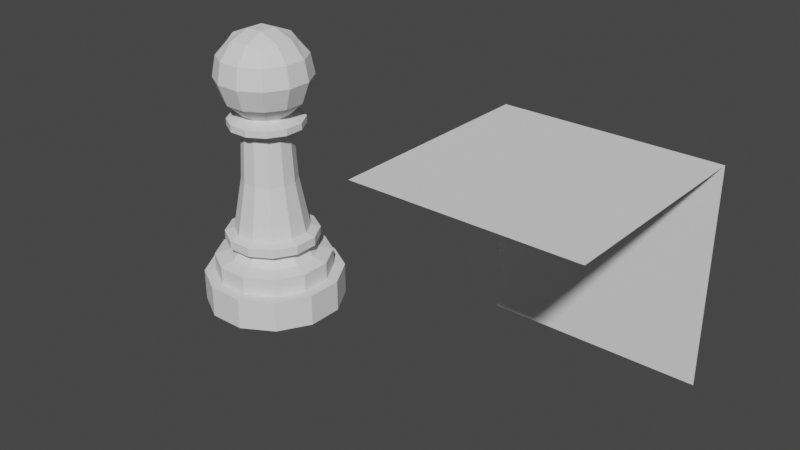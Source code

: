 # Source: Control_Edges.blend  (saved by Blender 2.80.74; exported with 4.5.12 LTS)
import bpy
from mathutils import Matrix  # noqa: F401  (used for matrix-valued properties, if any)

bpy.ops.wm.read_factory_settings(use_empty=True)
scene = bpy.context.scene
scene.name = 'Scene'

# ---- collections
col_collection = bpy.data.collections.new('Collection'); scene.collection.children.link(col_collection)

# ---- world
world_world = bpy.data.worlds.new('World'); scene.world = world_world
world_world.color = (0.05088, 0.05088, 0.05088)
world_world.use_sun_shadow = False
world_world.sun_shadow_jitter_overblur = 0.0

# ---- meshes
me_cylinder = bpy.data.meshes.new('Cylinder')
me_cylinder.from_pydata([(-0.5703, 0.5703, 0.0), (-0.5931, 0.5931, 0.4552), (-0.2087, 0.779, 0.0), (-0.2171, 0.8102, 0.4552), (0.2087, 0.779, 0.0), (0.2171, 0.8102, 0.4552), (0.5703, 0.5703, 0.0), (0.5931, 0.5931, 0.4552), (0.779, 0.2087, 0.0), (0.8102, 0.2171, 0.4552), (0.779, -0.2087, 0.0), (0.8102, -0.2171, 0.4552), (0.5703, -0.5703, 0.0), (0.5931, -0.5931, 0.4552), (0.2087, -0.779, 0.0), (0.2171, -0.8102, 0.4552), (-0.2087, -0.779, 0.0), (-0.2171, -0.8102, 0.4552), (-0.5703, -0.5703, 0.0), (-0.5931, -0.5931, 0.4552), (-0.779, -0.2087, 0.0), (-0.8102, -0.2171, 0.4552), (-0.779, 0.2087, 0.0), (-0.8102, 0.2171, 0.4552), (-0.2588, 0.9659, 0.4552), (-0.7071, 0.7071, 0.4552), (0.2588, 0.9659, 0.4552), (0.7071, 0.7071, 0.4552), (0.9659, 0.2588, 0.4552), (0.9659, -0.2588, 0.4552), (0.7071, -0.7071, 0.4552), (0.2588, -0.9659, 0.4552), (-0.2588, -0.9659, 0.4552), (-0.7071, -0.7071, 0.4552), (-0.9659, -0.2588, 0.4552), (-0.9659, 0.2588, 0.4552), (-0.2171, 0.8102, 0.714), (-0.5931, 0.5931, 0.714), (0.2171, 0.8102, 0.714), (0.5931, 0.5931, 0.714), (0.8102, 0.2171, 0.714), (0.8102, -0.2171, 0.714), (0.5931, -0.5931, 0.714), (0.2171, -0.8102, 0.714), (-0.2171, -0.8102, 0.714), (-0.5931, -0.5931, 0.714), (-0.8102, -0.2171, 0.714), (-0.8102, 0.2171, 0.714), (-0.6479, 0.1736, 0.9578), (-0.6479, -0.1736, 0.9578), (-0.4743, -0.4743, 0.9578), (-0.1736, -0.6479, 0.9578), (0.1736, -0.6479, 0.9578), (0.4743, -0.4743, 0.9578), (0.6479, -0.1736, 0.9578), (0.6479, 0.1736, 0.9578), (0.4743, 0.4743, 0.9578), (0.1736, 0.6479, 0.9578), (-0.4743, 0.4743, 0.9578), (-0.1736, 0.6479, 0.9578), (-0.1664, 0.6209, 0.7702), (-0.4545, 0.4545, 0.7702), (0.1664, 0.6209, 0.7702), (0.4545, 0.4545, 0.7702), (0.6209, 0.1664, 0.7702), (0.6209, -0.1664, 0.7702), (0.4545, -0.4545, 0.7702), (0.1664, -0.6209, 0.7702), (-0.1664, -0.6209, 0.7702), (-0.4545, -0.4545, 0.7702), (-0.6209, -0.1664, 0.7702), (-0.6209, 0.1664, 0.7702), (-0.1395, 0.5205, 0.9068), (-0.381, 0.381, 0.9068), (0.1395, 0.5205, 0.9068), (0.381, 0.381, 0.9068), (0.5205, 0.1395, 0.9068), (0.5205, -0.1395, 0.9068), (0.381, -0.381, 0.9068), (0.1395, -0.5205, 0.9068), (-0.1395, -0.5205, 0.9068), (-0.381, -0.381, 0.9068), (-0.5205, -0.1395, 0.9068), (-0.5205, 0.1395, 0.9068), (-0.6479, 0.1736, 1.084), (-0.6479, -0.1736, 1.084), (-0.4743, 0.4743, 1.084), (-0.4743, -0.4743, 1.084), (-0.1736, -0.6479, 1.084), (0.1736, -0.6479, 1.084), (0.4743, -0.4743, 1.084), (0.6479, -0.1736, 1.084), (0.6479, 0.1736, 1.084), (0.4743, 0.4743, 1.084), (0.1736, 0.6479, 1.084), (-0.1736, 0.6479, 1.084), (-0.1606, 0.5993, 3.639), (0.1606, 0.5993, 3.639), (0.4387, 0.4387, 3.639), (0.5993, 0.1606, 3.639), (0.5993, -0.1606, 3.639), (0.4387, -0.4387, 3.639), (0.1606, -0.5993, 3.639), (-0.1606, -0.5993, 3.639), (-0.4387, -0.4387, 3.639), (-0.4387, 0.4387, 3.639), (-0.5993, -0.1606, 3.639), (-0.5993, 0.1606, 3.639), (-0.6543, 0.1753, 3.345), (-0.6543, -0.1753, 3.345), (-0.479, -0.479, 3.345), (-0.1753, -0.6543, 3.345), (0.1753, -0.6543, 3.345), (0.479, -0.479, 3.345), (0.6543, -0.1753, 3.345), (0.6543, 0.1753, 3.345), (0.479, 0.479, 3.345), (0.1753, 0.6543, 3.345), (-0.479, 0.479, 3.345), (-0.1753, 0.6543, 3.345), (0.1023, -0.3819, 1.877), (-0.1023, -0.3819, 1.877), (-0.2795, 0.2795, 1.877), (-0.1023, 0.3819, 1.877), (-0.3819, 0.1023, 1.877), (0.2795, 0.2795, 1.877), (0.3819, 0.1023, 1.877), (0.2795, -0.2795, 1.877), (-0.2795, -0.2795, 1.877), (-0.3819, -0.1023, 1.877), (0.1023, 0.3819, 1.877), (0.3819, -0.1023, 1.877), (-0.0914, 0.3411, 2.61), (0.0914, 0.3411, 2.61), (0.2497, 0.2497, 2.61), (0.3411, 0.0914, 2.61), (0.3411, -0.0914, 2.61), (0.2497, -0.2497, 2.61), (0.0914, -0.3411, 2.61), (-0.0914, -0.3411, 2.61), (-0.2497, -0.2497, 2.61), (-0.2497, 0.2497, 2.61), (-0.3411, -0.0914, 2.61), (-0.3411, 0.09139, 2.61), (-0.1458, 0.544, 3.032), (0.1458, 0.544, 3.032), (0.3983, 0.3983, 3.032), (0.544, 0.1458, 3.032), (0.544, -0.1458, 3.032), (0.3983, -0.3983, 3.032), (0.1458, -0.544, 3.032), (-0.1458, -0.544, 3.032), (-0.3983, -0.3983, 3.032), (-0.3983, 0.3983, 3.032), (-0.544, -0.1458, 3.032), (-0.544, 0.1458, 3.032), (-0.3187, 0.08539, 2.822), (-0.3187, -0.08539, 2.822), (-0.2333, -0.2333, 2.822), (-0.08539, -0.3187, 2.822), (0.08539, -0.3187, 2.822), (0.2333, -0.2333, 2.822), (0.3187, -0.08539, 2.822), (0.3187, 0.08539, 2.822), (0.2333, 0.2333, 2.822), (0.08539, 0.3187, 2.822), (-0.2333, 0.2333, 2.822), (-0.08539, 0.3187, 2.822), (-0.1398, 0.5217, 2.759), (0.1398, 0.5217, 2.759), (0.3819, 0.3819, 2.759), (0.5217, 0.1398, 2.759), (0.5217, -0.1398, 2.759), (0.3819, -0.3819, 2.759), (0.1398, -0.5217, 2.759), (-0.1398, -0.5217, 2.759), (-0.3819, -0.3819, 2.759), (-0.3819, 0.3819, 2.759), (-0.5217, -0.1398, 2.759), (-0.5217, 0.1398, 2.759), (-0.5217, 0.1398, 2.663), (-0.5217, -0.1398, 2.663), (-0.3819, -0.3819, 2.663), (-0.1398, -0.5217, 2.663), (0.1398, -0.5217, 2.663), (0.3819, -0.3819, 2.663), (0.5217, -0.1398, 2.663), (0.5217, 0.1398, 2.663), (0.3819, 0.3819, 2.663), (0.1398, 0.5217, 2.663), (-0.3819, 0.3819, 2.663), (-0.1398, 0.5217, 2.663), (-0.1387, -0.5177, 1.126), (-0.1387, 0.5177, 1.126), (0.5177, 0.1387, 1.126), (-0.5177, -0.1387, 1.126), (0.5177, -0.1387, 1.126), (0.1387, 0.5177, 1.126), (-0.3789, -0.379, 1.126), (0.379, -0.3789, 1.126), (0.379, 0.3789, 1.126), (-0.5177, 0.1387, 1.126), (-0.379, 0.379, 1.126), (0.1387, -0.5177, 1.126), (-0.1353, 0.3999, 3.881), (-0.3224, 0.3224, 3.824), (0.1353, 0.3999, 3.881), (0.3224, 0.3224, 3.824), (0.4022, 0.133, 3.881), (0.4022, -0.133, 3.881), (0.3224, -0.3224, 3.824), (0.1353, -0.3999, 3.881), (-0.1353, -0.3999, 3.881), (-0.3224, -0.3224, 3.824), (-0.4022, -0.133, 3.881), (-0.4022, 0.133, 3.881), (0.1221, 0.1221, 3.992), (0.1221, -0.1221, 3.992), (-0.1221, 0.1221, 3.992), (-0.1221, -0.1221, 3.992), (-0.7071, 0.7071, 0.0), (-0.2588, 0.9659, 0.0), (0.2588, 0.9659, 0.0), (0.7071, 0.7071, 0.0), (0.9659, 0.2588, 0.0), (0.9659, -0.2588, 0.0), (0.7071, -0.7071, 0.0), (0.2588, -0.9659, 0.0), (-0.2588, -0.9659, 0.0), (-0.7071, -0.7071, 0.0), (-0.9659, -0.2588, 0.0), (-0.9659, 0.2588, 0.0), (0.3038, -0.2851, 0.0), (0.3038, 0.2851, 0.0), (-0.3038, -0.2851, 0.0), (-0.3038, 0.2851, 0.0)], [], [(220, 25, 24, 221), (221, 24, 26, 222), (222, 26, 27, 223), (223, 27, 28, 224), (224, 28, 29, 225), (225, 29, 30, 226), (226, 30, 31, 227), (227, 31, 32, 228), (228, 32, 33, 229), (229, 33, 34, 230), (13, 11, 41, 42), (230, 34, 35, 231), (231, 35, 25, 220), (1, 3, 24, 25), (3, 5, 26, 24), (5, 7, 27, 26), (7, 9, 28, 27), (9, 11, 29, 28), (11, 13, 30, 29), (13, 15, 31, 30), (15, 17, 32, 31), (17, 19, 33, 32), (19, 21, 34, 33), (21, 23, 35, 34), (23, 1, 25, 35), (45, 44, 68, 69), (7, 5, 38, 39), (21, 19, 45, 46), (15, 13, 42, 43), (9, 7, 39, 40), (23, 21, 46, 47), (3, 1, 37, 36), (17, 15, 43, 44), (11, 9, 40, 41), (1, 23, 47, 37), (5, 3, 36, 38), (19, 17, 44, 45), (73, 83, 48, 58), (42, 41, 65, 66), (39, 38, 62, 63), (46, 45, 69, 70), (43, 42, 66, 67), (40, 39, 63, 64), (47, 46, 70, 71), (36, 37, 61, 60), (44, 43, 67, 68), (41, 40, 64, 65), (37, 47, 71, 61), (38, 36, 60, 62), (60, 72, 74, 62), (62, 74, 75, 63), (63, 75, 76, 64), (64, 76, 77, 65), (65, 77, 78, 66), (66, 78, 79, 67), (67, 79, 80, 68), (68, 80, 81, 69), (69, 81, 82, 70), (70, 82, 83, 71), (71, 83, 73, 61), (53, 54, 91, 90), (77, 76, 55, 54), (80, 79, 52, 51), (78, 77, 54, 53), (79, 78, 53, 52), (72, 73, 58, 59), (81, 80, 51, 50), (82, 81, 50, 49), (83, 82, 49, 48), (74, 72, 59, 57), (75, 74, 57, 56), (76, 75, 56, 55), (61, 73, 72, 60), (108, 109, 106, 107), (50, 51, 88, 87), (57, 59, 95, 94), (48, 49, 85, 84), (54, 55, 92, 91), (51, 52, 89, 88), (59, 58, 86, 95), (58, 48, 84, 86), (55, 56, 93, 92), (52, 53, 90, 89), (49, 50, 87, 85), (56, 57, 94, 93), (117, 119, 96, 97), (110, 111, 103, 104), (113, 114, 100, 101), (200, 197, 130, 125), (116, 117, 97, 98), (109, 110, 104, 106), (112, 113, 101, 102), (115, 116, 98, 99), (118, 108, 107, 105), (119, 118, 105, 96), (111, 112, 102, 103), (100, 99, 208, 209), (150, 149, 113, 112), (154, 152, 110, 109), (146, 145, 117, 116), (149, 148, 114, 113), (152, 151, 111, 110), (145, 144, 119, 117), (155, 154, 109, 108), (148, 147, 115, 114), (151, 150, 112, 111), (144, 153, 118, 119), (153, 155, 108, 118), (114, 115, 99, 100), (123, 122, 141, 132), (202, 201, 124, 122), (199, 196, 131, 127), (192, 203, 120, 121), (193, 202, 122, 123), (201, 195, 129, 124), (197, 193, 123, 130), (194, 200, 125, 126), (126, 125, 134, 135), (196, 194, 126, 131), (203, 199, 127, 120), (195, 198, 128, 129), (121, 120, 138, 139), (198, 192, 121, 128), (120, 127, 137, 138), (127, 131, 136, 137), (130, 123, 132, 133), (131, 126, 135, 136), (122, 124, 143, 141), (125, 130, 133, 134), (124, 129, 142, 143), (161, 162, 148, 149), (129, 128, 140, 142), (128, 121, 139, 140), (164, 165, 145, 146), (157, 158, 152, 154), (160, 161, 149, 150), (163, 164, 146, 147), (166, 156, 155, 153), (167, 166, 153, 144), (159, 160, 150, 151), (162, 163, 147, 148), (156, 157, 154, 155), (165, 167, 144, 145), (147, 146, 116, 115), (178, 176, 158, 157), (170, 169, 165, 164), (173, 172, 162, 161), (176, 175, 159, 158), (169, 168, 167, 165), (179, 178, 157, 156), (172, 171, 163, 162), (175, 174, 160, 159), (168, 177, 166, 167), (177, 179, 156, 166), (171, 170, 164, 163), (158, 159, 151, 152), (188, 189, 169, 170), (181, 182, 176, 178), (184, 185, 173, 174), (187, 188, 170, 171), (190, 180, 179, 177), (191, 190, 177, 168), (183, 184, 174, 175), (186, 187, 171, 172), (180, 181, 178, 179), (189, 191, 168, 169), (182, 183, 175, 176), (174, 173, 161, 160), (135, 134, 188, 187), (138, 137, 185, 184), (142, 140, 182, 181), (134, 133, 189, 188), (137, 136, 186, 185), (140, 139, 183, 182), (133, 132, 191, 189), (143, 142, 181, 180), (136, 135, 187, 186), (139, 138, 184, 183), (132, 141, 190, 191), (185, 186, 172, 173), (141, 143, 180, 190), (93, 94, 197, 200), (86, 84, 201, 202), (90, 91, 196, 199), (88, 89, 203, 192), (95, 86, 202, 193), (84, 85, 195, 201), (94, 95, 193, 197), (92, 93, 200, 194), (91, 92, 194, 196), (89, 90, 199, 203), (85, 87, 198, 195), (87, 88, 192, 198), (207, 206, 216, 208), (107, 106, 214, 215), (97, 96, 204, 206), (104, 103, 212, 213), (101, 100, 209, 210), (98, 97, 206, 207), (106, 104, 213, 214), (102, 101, 210, 211), (99, 98, 207, 208), (105, 107, 215, 205), (96, 105, 205, 204), (103, 102, 211, 212), (206, 204, 218, 216), (204, 205, 215, 218), (208, 216, 217, 209), (216, 218, 219, 217), (218, 215, 214, 219), (209, 217, 211, 210), (217, 219, 212, 211), (219, 214, 213, 212), (2, 0, 220, 221), (4, 2, 221, 222), (6, 4, 222, 223), (8, 6, 223, 224), (10, 8, 224, 225), (12, 10, 225, 226), (14, 12, 226, 227), (16, 14, 227, 228), (18, 16, 228, 229), (20, 18, 229, 230), (22, 20, 230, 231), (0, 22, 231, 220), (12, 14, 232, 10), (14, 16, 234, 232), (16, 18, 20, 234), (10, 232, 233, 8), (232, 234, 235, 233), (234, 20, 22, 235), (8, 233, 4, 6), (233, 235, 2, 4), (235, 22, 0, 2)])
_uv = me_cylinder.uv_layers.new(name='UVMap')
_uv.uv.foreach_set('vector', [1.0, 0.5, 1.0, 1.0, 0.9167, 1.0, 0.9167, 0.5, 0.9167, 0.5, 0.9167, 1.0, 0.8333, 1.0, 0.8333, 0.5, 0.8333, 0.5, 0.8333, 1.0, 0.75, 1.0, 0.75, 0.5, 0.75, 0.5, 0.75, 1.0, 0.6667, 1.0, 0.6667, 0.5, 0.6667, 0.5, 0.6667, 1.0, 0.5833, 1.0, 0.5833, 0.5, 0.5833, 0.5, 0.5833, 1.0, 0.5, 1.0, 0.5, 0.5, 0.5, 0.5, 0.5, 1.0, 0.4167, 1.0, 0.4167, 0.5, 0.4167, 0.5, 0.4167, 1.0, 0.3333, 1.0, 0.3333, 0.5, 0.3333, 0.5, 0.3333, 1.0, 0.25, 1.0, 0.25, 0.5, 0.25, 0.5, 0.25, 1.0, 0.1667, 1.0, 0.1667, 0.5, 0.25, 0.0487, 0.3506, 0.07567, 0.3506, 0.07567, 0.25, 0.0487, 0.1667, 0.5, 0.1667, 1.0, 0.08333, 1.0, 0.08333, 0.5, 0.08333, 0.5, 0.08333, 1.0, 7.451e-08, 1.0, 7.451e-08, 0.5, 0.25, 0.4513, 0.3506, 0.4243, 0.37, 0.4578, 0.25, 0.49, 0.3506, 0.4243, 0.4243, 0.3506, 0.4578, 0.37, 0.37, 0.4578, 0.4243, 0.3506, 0.4513, 0.25, 0.49, 0.25, 0.4578, 0.37, 0.4513, 0.25, 0.4243, 0.1494, 0.4578, 0.13, 0.49, 0.25, 0.4243, 0.1494, 0.3506, 0.07567, 0.37, 0.04215, 0.4578, 0.13, 0.3506, 0.07567, 0.25, 0.0487, 0.25, 0.01, 0.37, 0.04215, 0.25, 0.0487, 0.1494, 0.07567, 0.13, 0.04215, 0.25, 0.01, 0.1494, 0.07567, 0.07567, 0.1494, 0.04215, 0.13, 0.13, 0.04215, 0.07567, 0.1494, 0.0487, 0.25, 0.01, 0.25, 0.04215, 0.13, 0.0487, 0.25, 0.07567, 0.3506, 0.04215, 0.37, 0.01, 0.25, 0.07567, 0.3506, 0.1494, 0.4243, 0.13, 0.4578, 0.04215, 0.37, 0.1494, 0.4243, 0.25, 0.4513, 0.25, 0.49, 0.13, 0.4578, 0.0487, 0.25, 0.07567, 0.1494, 0.07567, 0.1494, 0.0487, 0.25, 0.4513, 0.25, 0.4243, 0.3506, 0.4243, 0.3506, 0.4513, 0.25, 0.07567, 0.3506, 0.0487, 0.25, 0.0487, 0.25, 0.07567, 0.3506, 0.1494, 0.07567, 0.25, 0.0487, 0.25, 0.0487, 0.1494, 0.07567, 0.4243, 0.1494, 0.4513, 0.25, 0.4513, 0.25, 0.4243, 0.1494, 0.1494, 0.4243, 0.07567, 0.3506, 0.07567, 0.3506, 0.1494, 0.4243, 0.3506, 0.4243, 0.25, 0.4513, 0.25, 0.4513, 0.3506, 0.4243, 0.07567, 0.1494, 0.1494, 0.07567, 0.1494, 0.07567, 0.07567, 0.1494, 0.3506, 0.07567, 0.4243, 0.1494, 0.4243, 0.1494, 0.3506, 0.07567, 0.25, 0.4513, 0.1494, 0.4243, 0.1494, 0.4243, 0.25, 0.4513, 0.4243, 0.3506, 0.3506, 0.4243, 0.3506, 0.4243, 0.4243, 0.3506, 0.0487, 0.25, 0.07567, 0.1494, 0.07567, 0.1494, 0.0487, 0.25, 0.25, 0.4109, 0.1695, 0.3894, 0.1695, 0.3894, 0.25, 0.4109, 0.25, 0.0487, 0.3506, 0.07567, 0.3506, 0.07567, 0.25, 0.0487, 0.4513, 0.25, 0.4243, 0.3506, 0.4243, 0.3506, 0.4513, 0.25, 0.07567, 0.3506, 0.0487, 0.25, 0.0487, 0.25, 0.07567, 0.3506, 0.1494, 0.07567, 0.25, 0.0487, 0.25, 0.0487, 0.1494, 0.07567, 0.4243, 0.1494, 0.4513, 0.25, 0.4513, 0.25, 0.4243, 0.1494, 0.1494, 0.4243, 0.07567, 0.3506, 0.07567, 0.3506, 0.1494, 0.4243, 0.3506, 0.4243, 0.25, 0.4513, 0.25, 0.4513, 0.3506, 0.4243, 0.07567, 0.1494, 0.1494, 0.07567, 0.1494, 0.07567, 0.07567, 0.1494, 0.3506, 0.07567, 0.4243, 0.1494, 0.4243, 0.1494, 0.3506, 0.07567, 0.25, 0.4513, 0.1494, 0.4243, 0.1494, 0.4243, 0.25, 0.4513, 0.4243, 0.3506, 0.3506, 0.4243, 0.3506, 0.4243, 0.4243, 0.3506, 0.3506, 0.4243, 0.3305, 0.3894, 0.3894, 0.3305, 0.4243, 0.3506, 0.4243, 0.3506, 0.3894, 0.3305, 0.4109, 0.25, 0.4513, 0.25, 0.4513, 0.25, 0.4109, 0.25, 0.3894, 0.1695, 0.4243, 0.1494, 0.4243, 0.1494, 0.3894, 0.1695, 0.3305, 0.1106, 0.3506, 0.07567, 0.3506, 0.07567, 0.3305, 0.1106, 0.25, 0.08906, 0.25, 0.0487, 0.25, 0.0487, 0.25, 0.08906, 0.1695, 0.1106, 0.1494, 0.07567, 0.1494, 0.07567, 0.1695, 0.1106, 0.1106, 0.1695, 0.07567, 0.1494, 0.07567, 0.1494, 0.1106, 0.1695, 0.08906, 0.25, 0.0487, 0.25, 0.0487, 0.25, 0.08906, 0.25, 0.1106, 0.3305, 0.07567, 0.3506, 0.07567, 0.3506, 0.1106, 0.3305, 0.1695, 0.3894, 0.1494, 0.4243, 0.1494, 0.4243, 0.1695, 0.3894, 0.25, 0.4109, 0.25, 0.4513, 0.25, 0.08906, 0.3305, 0.1106, 0.3305, 0.1106, 0.25, 0.08906, 0.3305, 0.1106, 0.3894, 0.1695, 0.3894, 0.1695, 0.3305, 0.1106, 0.1106, 0.1695, 0.1695, 0.1106, 0.1695, 0.1106, 0.1106, 0.1695, 0.25, 0.08906, 0.3305, 0.1106, 0.3305, 0.1106, 0.25, 0.08906, 0.1695, 0.1106, 0.25, 0.08906, 0.25, 0.08906, 0.1695, 0.1106, 0.3305, 0.3894, 0.25, 0.4109, 0.25, 0.4109, 0.3305, 0.3894, 0.08906, 0.25, 0.1106, 0.1695, 0.1106, 0.1695, 0.08906, 0.25, 0.1106, 0.3305, 0.08906, 0.25, 0.08906, 0.25, 0.1106, 0.3305, 0.1695, 0.3894, 0.1106, 0.3305, 0.1106, 0.3305, 0.1695, 0.3894, 0.3894, 0.3305, 0.3305, 0.3894, 0.3305, 0.3894, 0.3894, 0.3305, 0.4109, 0.25, 0.3894, 0.3305, 0.3894, 0.3305, 0.4109, 0.25, 0.3894, 0.1695, 0.4109, 0.25, 0.4109, 0.25, 0.3894, 0.1695, 0.25, 0.4513, 0.25, 0.4109, 0.3305, 0.3894, 0.3506, 0.4243, 0.1695, 0.3894, 0.1106, 0.3305, 0.1106, 0.3305, 0.1695, 0.3894, 0.08906, 0.25, 0.1106, 0.1695, 0.1106, 0.1695, 0.08906, 0.25, 0.3894, 0.3305, 0.3305, 0.3894, 0.3305, 0.3894, 0.3894, 0.3305, 0.1695, 0.3894, 0.1106, 0.3305, 0.1106, 0.3305, 0.1695, 0.3894, 0.3305, 0.1106, 0.3894, 0.1695, 0.3894, 0.1695, 0.3305, 0.1106, 0.1106, 0.1695, 0.1695, 0.1106, 0.1695, 0.1106, 0.1106, 0.1695, 0.3305, 0.3894, 0.25, 0.4109, 0.25, 0.4109, 0.3305, 0.3894, 0.25, 0.4109, 0.1695, 0.3894, 0.1695, 0.3894, 0.25, 0.4109, 0.3894, 0.1695, 0.4109, 0.25, 0.4109, 0.25, 0.3894, 0.1695, 0.1695, 0.1106, 0.25, 0.08906, 0.25, 0.08906, 0.1695, 0.1106, 0.1106, 0.3305, 0.08906, 0.25, 0.08906, 0.25, 0.1106, 0.3305, 0.4109, 0.25, 0.3894, 0.3305, 0.3894, 0.3305, 0.4109, 0.25, 0.3894, 0.3305, 0.3305, 0.3894, 0.3305, 0.3894, 0.3894, 0.3305, 0.08906, 0.25, 0.1106, 0.1695, 0.1106, 0.1695, 0.08906, 0.25, 0.25, 0.08906, 0.3305, 0.1106, 0.3305, 0.1106, 0.25, 0.08906, 0.4109, 0.25, 0.3894, 0.3305, 0.3894, 0.3305, 0.4109, 0.25, 0.4109, 0.25, 0.3894, 0.3305, 0.3894, 0.3305, 0.4109, 0.25, 0.1106, 0.3305, 0.08906, 0.25, 0.08906, 0.25, 0.1106, 0.3305, 0.1695, 0.1106, 0.25, 0.08906, 0.25, 0.08906, 0.1695, 0.1106, 0.3894, 0.1695, 0.4109, 0.25, 0.4109, 0.25, 0.3894, 0.1695, 0.25, 0.4109, 0.1695, 0.3894, 0.1695, 0.3894, 0.25, 0.4109, 0.3305, 0.3894, 0.25, 0.4109, 0.25, 0.4109, 0.3305, 0.3894, 0.1106, 0.1695, 0.1695, 0.1106, 0.1695, 0.1106, 0.1106, 0.1695, 0.3305, 0.1106, 0.3894, 0.1695, 0.3894, 0.1695, 0.3305, 0.1106, 0.1695, 0.1106, 0.25, 0.08906, 0.25, 0.08906, 0.1695, 0.1106, 0.1106, 0.3305, 0.08906, 0.25, 0.08906, 0.25, 0.1106, 0.3305, 0.4109, 0.25, 0.3894, 0.3305, 0.3894, 0.3305, 0.4109, 0.25, 0.25, 0.08906, 0.3305, 0.1106, 0.3305, 0.1106, 0.25, 0.08906, 0.08906, 0.25, 0.1106, 0.1695, 0.1106, 0.1695, 0.08906, 0.25, 0.3894, 0.3305, 0.3305, 0.3894, 0.3305, 0.3894, 0.3894, 0.3305, 0.1695, 0.3894, 0.1106, 0.3305, 0.1106, 0.3305, 0.1695, 0.3894, 0.3305, 0.1106, 0.3894, 0.1695, 0.3894, 0.1695, 0.3305, 0.1106, 0.1106, 0.1695, 0.1695, 0.1106, 0.1695, 0.1106, 0.1106, 0.1695, 0.3305, 0.3894, 0.25, 0.4109, 0.25, 0.4109, 0.3305, 0.3894, 0.25, 0.4109, 0.1695, 0.3894, 0.1695, 0.3894, 0.25, 0.4109, 0.3305, 0.1106, 0.3894, 0.1695, 0.3894, 0.1695, 0.3305, 0.1106, 0.3305, 0.3894, 0.25, 0.4109, 0.25, 0.4109, 0.3305, 0.3894, 0.25, 0.4109, 0.1695, 0.3894, 0.1695, 0.3894, 0.25, 0.4109, 0.25, 0.08906, 0.3305, 0.1106, 0.3305, 0.1106, 0.25, 0.08906, 0.1106, 0.1695, 0.1695, 0.1106, 0.1695, 0.1106, 0.1106, 0.1695, 0.3305, 0.3894, 0.25, 0.4109, 0.25, 0.4109, 0.3305, 0.3894, 0.1695, 0.3894, 0.1106, 0.3305, 0.1106, 0.3305, 0.1695, 0.3894, 0.3894, 0.3305, 0.3305, 0.3894, 0.3305, 0.3894, 0.3894, 0.3305, 0.3894, 0.1695, 0.4109, 0.25, 0.4109, 0.25, 0.3894, 0.1695, 0.3894, 0.1695, 0.4109, 0.25, 0.4109, 0.25, 0.3894, 0.1695, 0.3305, 0.1106, 0.3894, 0.1695, 0.3894, 0.1695, 0.3305, 0.1106, 0.1695, 0.1106, 0.25, 0.08906, 0.25, 0.08906, 0.1695, 0.1106, 0.1106, 0.3305, 0.08906, 0.25, 0.08906, 0.25, 0.1106, 0.3305, 0.1106, 0.1695, 0.1695, 0.1106, 0.1695, 0.1106, 0.1106, 0.1695, 0.08906, 0.25, 0.1106, 0.1695, 0.1106, 0.1695, 0.08906, 0.25, 0.1695, 0.1106, 0.25, 0.08906, 0.25, 0.08906, 0.1695, 0.1106, 0.25, 0.08906, 0.3305, 0.1106, 0.3305, 0.1106, 0.25, 0.08906, 0.3894, 0.3305, 0.3305, 0.3894, 0.3305, 0.3894, 0.3894, 0.3305, 0.3305, 0.1106, 0.3894, 0.1695, 0.3894, 0.1695, 0.3305, 0.1106, 0.25, 0.4109, 0.1695, 0.3894, 0.1695, 0.3894, 0.25, 0.4109, 0.4109, 0.25, 0.3894, 0.3305, 0.3894, 0.3305, 0.4109, 0.25, 0.1695, 0.3894, 0.1106, 0.3305, 0.1106, 0.3305, 0.1695, 0.3894, 0.25, 0.08906, 0.3305, 0.1106, 0.3305, 0.1106, 0.25, 0.08906, 0.1106, 0.3305, 0.08906, 0.25, 0.08906, 0.25, 0.1106, 0.3305, 0.08906, 0.25, 0.1106, 0.1695, 0.1106, 0.1695, 0.08906, 0.25, 0.4109, 0.25, 0.3894, 0.3305, 0.3894, 0.3305, 0.4109, 0.25, 0.1106, 0.3305, 0.08906, 0.25, 0.08906, 0.25, 0.1106, 0.3305, 0.1695, 0.1106, 0.25, 0.08906, 0.25, 0.08906, 0.1695, 0.1106, 0.3894, 0.1695, 0.4109, 0.25, 0.4109, 0.25, 0.3894, 0.1695, 0.25, 0.4109, 0.1695, 0.3894, 0.1695, 0.3894, 0.25, 0.4109, 0.3305, 0.3894, 0.25, 0.4109, 0.25, 0.4109, 0.3305, 0.3894, 0.1106, 0.1695, 0.1695, 0.1106, 0.1695, 0.1106, 0.1106, 0.1695, 0.3305, 0.1106, 0.3894, 0.1695, 0.3894, 0.1695, 0.3305, 0.1106, 0.1695, 0.3894, 0.1106, 0.3305, 0.1106, 0.3305, 0.1695, 0.3894, 0.3894, 0.3305, 0.3305, 0.3894, 0.3305, 0.3894, 0.3894, 0.3305, 0.3894, 0.1695, 0.4109, 0.25, 0.4109, 0.25, 0.3894, 0.1695, 0.1106, 0.3305, 0.08906, 0.25, 0.08906, 0.25, 0.1106, 0.3305, 0.4109, 0.25, 0.3894, 0.3305, 0.3894, 0.3305, 0.4109, 0.25, 0.25, 0.08906, 0.3305, 0.1106, 0.3305, 0.1106, 0.25, 0.08906, 0.08906, 0.25, 0.1106, 0.1695, 0.1106, 0.1695, 0.08906, 0.25, 0.3894, 0.3305, 0.3305, 0.3894, 0.3305, 0.3894, 0.3894, 0.3305, 0.1695, 0.3894, 0.1106, 0.3305, 0.1106, 0.3305, 0.1695, 0.3894, 0.3305, 0.1106, 0.3894, 0.1695, 0.3894, 0.1695, 0.3305, 0.1106, 0.1106, 0.1695, 0.1695, 0.1106, 0.1695, 0.1106, 0.1106, 0.1695, 0.3305, 0.3894, 0.25, 0.4109, 0.25, 0.4109, 0.3305, 0.3894, 0.25, 0.4109, 0.1695, 0.3894, 0.1695, 0.3894, 0.25, 0.4109, 0.3894, 0.1695, 0.4109, 0.25, 0.4109, 0.25, 0.3894, 0.1695, 0.08906, 0.25, 0.1106, 0.1695, 0.1106, 0.1695, 0.08906, 0.25, 0.4109, 0.25, 0.3894, 0.3305, 0.3894, 0.3305, 0.4109, 0.25, 0.1106, 0.3305, 0.08906, 0.25, 0.08906, 0.25, 0.1106, 0.3305, 0.1695, 0.1106, 0.25, 0.08906, 0.25, 0.08906, 0.1695, 0.1106, 0.3894, 0.1695, 0.4109, 0.25, 0.4109, 0.25, 0.3894, 0.1695, 0.25, 0.4109, 0.1695, 0.3894, 0.1695, 0.3894, 0.25, 0.4109, 0.3305, 0.3894, 0.25, 0.4109, 0.25, 0.4109, 0.3305, 0.3894, 0.1106, 0.1695, 0.1695, 0.1106, 0.1695, 0.1106, 0.1106, 0.1695, 0.3305, 0.1106, 0.3894, 0.1695, 0.3894, 0.1695, 0.3305, 0.1106, 0.1695, 0.3894, 0.1106, 0.3305, 0.1106, 0.3305, 0.1695, 0.3894, 0.3894, 0.3305, 0.3305, 0.3894, 0.3305, 0.3894, 0.3894, 0.3305, 0.08906, 0.25, 0.1106, 0.1695, 0.1106, 0.1695, 0.08906, 0.25, 0.1695, 0.1106, 0.25, 0.08906, 0.25, 0.08906, 0.1695, 0.1106, 0.3894, 0.1695, 0.4109, 0.25, 0.4109, 0.25, 0.3894, 0.1695, 0.1695, 0.1106, 0.25, 0.08906, 0.25, 0.08906, 0.1695, 0.1106, 0.1106, 0.3305, 0.08906, 0.25, 0.08906, 0.25, 0.1106, 0.3305, 0.4109, 0.25, 0.3894, 0.3305, 0.3894, 0.3305, 0.4109, 0.25, 0.25, 0.08906, 0.3305, 0.1106, 0.3305, 0.1106, 0.25, 0.08906, 0.08906, 0.25, 0.1106, 0.1695, 0.1106, 0.1695, 0.08906, 0.25, 0.3894, 0.3305, 0.3305, 0.3894, 0.3305, 0.3894, 0.3894, 0.3305, 0.1695, 0.3894, 0.1106, 0.3305, 0.1106, 0.3305, 0.1695, 0.3894, 0.3305, 0.1106, 0.3894, 0.1695, 0.3894, 0.1695, 0.3305, 0.1106, 0.1106, 0.1695, 0.1695, 0.1106, 0.1695, 0.1106, 0.1106, 0.1695, 0.3305, 0.3894, 0.25, 0.4109, 0.25, 0.4109, 0.3305, 0.3894, 0.25, 0.08906, 0.3305, 0.1106, 0.3305, 0.1106, 0.25, 0.08906, 0.25, 0.4109, 0.1695, 0.3894, 0.1695, 0.3894, 0.25, 0.4109, 0.4109, 0.25, 0.3894, 0.3305, 0.3894, 0.3305, 0.4109, 0.25, 0.25, 0.4109, 0.1695, 0.3894, 0.1695, 0.3894, 0.25, 0.4109, 0.25, 0.08906, 0.3305, 0.1106, 0.3305, 0.1106, 0.25, 0.08906, 0.1106, 0.1695, 0.1695, 0.1106, 0.1695, 0.1106, 0.1106, 0.1695, 0.3305, 0.3894, 0.25, 0.4109, 0.25, 0.4109, 0.3305, 0.3894, 0.1695, 0.3894, 0.1106, 0.3305, 0.1106, 0.3305, 0.1695, 0.3894, 0.3894, 0.3305, 0.3305, 0.3894, 0.3305, 0.3894, 0.3894, 0.3305, 0.3894, 0.1695, 0.4109, 0.25, 0.4109, 0.25, 0.3894, 0.1695, 0.3305, 0.1106, 0.3894, 0.1695, 0.3894, 0.1695, 0.3305, 0.1106, 0.1695, 0.1106, 0.25, 0.08906, 0.25, 0.08906, 0.1695, 0.1106, 0.1106, 0.3305, 0.08906, 0.25, 0.08906, 0.25, 0.1106, 0.3305, 0.08906, 0.25, 0.1106, 0.1695, 0.1106, 0.1695, 0.08906, 0.25, 0.4109, 0.25, 0.3894, 0.3305, 0.3161, 0.25, 0.3894, 0.1695, 0.1695, 0.3894, 0.1106, 0.3305, 0.1106, 0.3305, 0.1695, 0.3894, 0.3894, 0.3305, 0.3305, 0.3894, 0.3305, 0.3894, 0.3894, 0.3305, 0.08906, 0.25, 0.1106, 0.1695, 0.1106, 0.1695, 0.08906, 0.25, 0.25, 0.08906, 0.3305, 0.1106, 0.3305, 0.1106, 0.25, 0.08906, 0.4109, 0.25, 0.3894, 0.3305, 0.3894, 0.3305, 0.4109, 0.25, 0.1106, 0.3305, 0.08906, 0.25, 0.08906, 0.25, 0.1106, 0.3305, 0.1695, 0.1106, 0.25, 0.08906, 0.25, 0.08906, 0.1695, 0.1106, 0.3894, 0.1695, 0.4109, 0.25, 0.4109, 0.25, 0.3894, 0.1695, 0.25, 0.4109, 0.1695, 0.3894, 0.1695, 0.3894, 0.25, 0.4109, 0.3305, 0.3894, 0.25, 0.4109, 0.25, 0.4109, 0.3305, 0.3894, 0.1106, 0.1695, 0.1695, 0.1106, 0.1695, 0.1106, 0.1106, 0.1695, 0.3894, 0.3305, 0.3305, 0.3894, 0.25, 0.3161, 0.3161, 0.25, 0.3305, 0.3894, 0.25, 0.4109, 0.1695, 0.3894, 0.25, 0.3161, 0.3894, 0.1695, 0.3161, 0.25, 0.25, 0.1839, 0.3305, 0.1106, 0.3161, 0.25, 0.25, 0.3161, 0.1839, 0.25, 0.25, 0.1839, 0.25, 0.3161, 0.1695, 0.3894, 0.1106, 0.3305, 0.1839, 0.25, 0.3305, 0.1106, 0.25, 0.1839, 0.1695, 0.1106, 0.25, 0.08906, 0.25, 0.1839, 0.1839, 0.25, 0.1106, 0.1695, 0.1695, 0.1106, 0.1839, 0.25, 0.1106, 0.3305, 0.08906, 0.25, 0.1106, 0.1695, 0.8468, 0.4176, 0.75, 0.4436, 0.75, 0.49, 0.87, 0.4578, 0.9176, 0.3468, 0.8468, 0.4176, 0.87, 0.4578, 0.9578, 0.37, 0.9436, 0.25, 0.9176, 0.3468, 0.9578, 0.37, 0.99, 0.25, 0.9176, 0.1532, 0.9436, 0.25, 0.99, 0.25, 0.9578, 0.13, 0.8468, 0.08237, 0.9176, 0.1532, 0.9578, 0.13, 0.87, 0.04215, 0.75, 0.05644, 0.8468, 0.08237, 0.87, 0.04215, 0.75, 0.01, 0.6532, 0.08237, 0.75, 0.05644, 0.75, 0.01, 0.63, 0.04215, 0.5824, 0.1532, 0.6532, 0.08237, 0.63, 0.04215, 0.5422, 0.13, 0.5564, 0.25, 0.5824, 0.1532, 0.5422, 0.13, 0.51, 0.25, 0.5824, 0.3468, 0.5564, 0.25, 0.51, 0.25, 0.5422, 0.37, 0.6532, 0.4176, 0.5824, 0.3468, 0.5422, 0.37, 0.63, 0.4578, 0.75, 0.4436, 0.6532, 0.4176, 0.63, 0.4578, 0.75, 0.49, 0.75, 0.05644, 0.6532, 0.08237, 0.75, 0.1705, 0.8468, 0.08237, 0.6532, 0.08237, 0.5824, 0.1532, 0.6705, 0.25, 0.75, 0.1705, 0.5824, 0.1532, 0.5564, 0.25, 0.5824, 0.3468, 0.6705, 0.25, 0.8468, 0.08237, 0.75, 0.1705, 0.8295, 0.25, 0.9176, 0.1532, 0.75, 0.1705, 0.6705, 0.25, 0.75, 0.3295, 0.8295, 0.25, 0.6705, 0.25, 0.5824, 0.3468, 0.6532, 0.4176, 0.75, 0.3295, 0.9176, 0.1532, 0.8295, 0.25, 0.9176, 0.3468, 0.9436, 0.25, 0.8295, 0.25, 0.75, 0.3295, 0.8468, 0.4176, 0.9176, 0.3468, 0.75, 0.3295, 0.6532, 0.4176, 0.75, 0.4436, 0.8468, 0.4176])
me_cylinder.use_remesh_preserve_volume = False
me_cylinder.use_remesh_preserve_attributes = False
me_cylinder.use_mirror_vertex_groups = False
me_cylinder.update()
me_plane_001 = bpy.data.meshes.new('Plane.001')
me_plane_001.from_pydata([(-1.46, -1.614, 1.543), (1.46, -1.614, 1.543), (-1.46, 1.307, 1.543), (1.46, 1.307, 1.543), (-1.46, 1.307, -1.378), (1.46, 1.307, -1.378), (5.96e-08, -1.614, 1.543), (5.96e-08, 1.307, 1.543), (5.96e-08, 1.307, -1.378)], [], [(0, 6, 7, 2), (7, 3, 5, 8), (6, 1, 3, 7), (2, 7, 8, 4)])
_uv = me_plane_001.uv_layers.new(name='UVMap')
_uv.uv.foreach_set('vector', [0.0, 0.0, 0.5, 0.0, 0.5, 1.0, 0.0, 1.0, 0.5, 1.0, 1.0, 1.0, 1.0, 1.0, 0.5, 1.0, 0.5, 0.0, 1.0, 0.0, 1.0, 1.0, 0.5, 1.0, 0.0, 1.0, 0.5, 1.0, 0.5, 1.0, 0.0, 1.0])
me_plane_001.use_remesh_preserve_volume = False
me_plane_001.use_remesh_preserve_attributes = False
me_plane_001.use_mirror_vertex_groups = False
me_plane_001.update()

# ---- objects
ob_chess_piece = bpy.data.objects.new('Chess Piece', me_cylinder)
ob_planer_for_subdivision = bpy.data.objects.new('Planer For Subdivision', me_plane_001)

# ---- transforms, parenting, visibility, modifiers, constraints
ob_chess_piece.location = (-2.0, 0.0, 0.0)
ob_chess_piece.lineart.crease_threshold = 0.0
ob_planer_for_subdivision.location = (2.415, 0.0, 1.733)
ob_planer_for_subdivision.lineart.crease_threshold = 0.0

# ---- collection membership
col_collection.objects.link(ob_chess_piece)
col_collection.objects.link(ob_planer_for_subdivision)

# ---- scene / render settings (as saved in the file)
scene.frame_start = 1; scene.frame_end = 250; scene.frame_set(1)
scene.render.engine = 'CYCLES'
scene.cycles.use_denoising = False
scene.cycles.samples = 128
scene.cycles.sampling_pattern = 'TABULATED_SOBOL'
scene.cycles.use_adaptive_sampling = False
scene.cycles.use_light_tree = False
scene.cycles.bake_type = 'NORMAL'
scene.view_settings.view_transform = 'Filmic'
bpy.context.view_layer.update()

# ---- added for rendering (the .blend has no active camera and no usable light): camera, sun
cam_auto = bpy.data.cameras.new('AutoCamera')
cam_auto.lens = 50.0
cam_auto.sensor_width = 36.0
cam_auto.clip_end = 1000.0
ob_auto_camera = bpy.data.objects.new('AutoCamera', cam_auto)
scene.collection.objects.link(ob_auto_camera)
ob_auto_camera.location = (8.26528, -9.52624, 8.24449)
ob_auto_camera.rotation_euler = (1.09748, -7.21219e-08, 0.694738)
scene.camera = ob_auto_camera
light_auto_sun = bpy.data.lights.new('AutoSun', 'SUN')
light_auto_sun.energy = 3.0
light_auto_sun.angle = 0.0523599
ob_auto_sun = bpy.data.objects.new('AutoSun', light_auto_sun)
scene.collection.objects.link(ob_auto_sun)
ob_auto_sun.rotation_euler = (0.872665, 0.174533, 0.523599)
bpy.context.view_layer.update()
